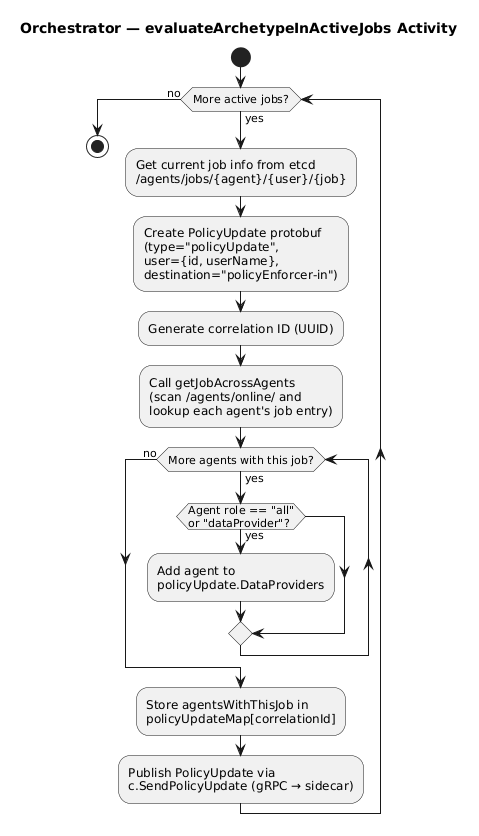

The diagram above was rendered by PlantUML. Its source (embedded in the PNG):
@startuml Activity - evaluateArchetypeInActiveJobs

title Orchestrator — evaluateArchetypeInActiveJobs Activity

start

while (More active jobs?) is (yes)
    :Get current job info from etcd\n/agents/jobs/{agent}/{user}/{job};

    :Create PolicyUpdate protobuf\n(type="policyUpdate",\nuser={id, userName},\ndestination="policyEnforcer-in");

    :Generate correlation ID (UUID);

    :Call getJobAcrossAgents\n(scan /agents/online/ and\nlookup each agent's job entry);

    while (More agents with this job?) is (yes)
        if (Agent role == "all"\nor "dataProvider"?) then (yes)
            :Add agent to\npolicyUpdate.DataProviders;
        endif
    endwhile (no)

    :Store agentsWithThisJob in\npolicyUpdateMap[correlationId];

    :Publish PolicyUpdate via\nc.SendPolicyUpdate (gRPC → sidecar);
endwhile (no)

stop

@enduml